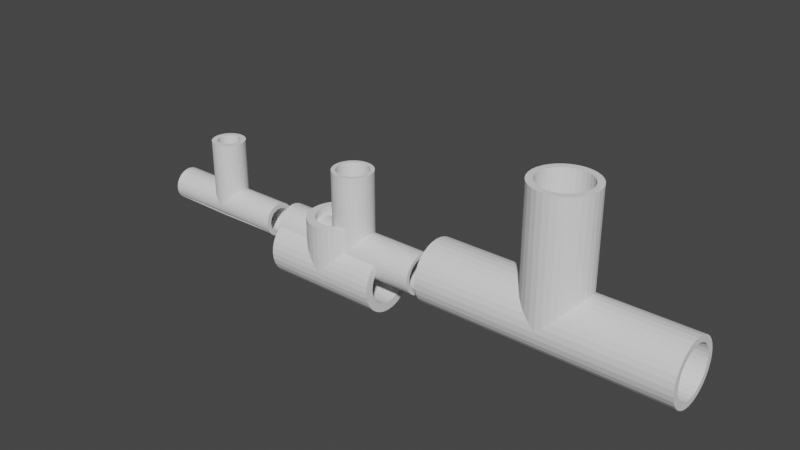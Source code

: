 # Source: T-PIPE.blend  (saved by Blender 3.4.6; exported with 4.5.12 LTS)
import bpy
from mathutils import Matrix  # noqa: F401  (used for matrix-valued properties, if any)

bpy.ops.wm.read_factory_settings(use_empty=True)
scene = bpy.context.scene
scene.name = 'Scene'

# ---- collections
col_collection = bpy.data.collections.new('Collection'); scene.collection.children.link(col_collection)

# ---- world
world_world = bpy.data.worlds.new('World'); scene.world = world_world
world_world.use_nodes = True; world_world.node_tree.nodes.clear()
_N = world_world.node_tree.nodes; _L = world_world.node_tree.links
n0 = _N.new('ShaderNodeOutputWorld'); n0.name = 'World Output'; n0.location = (300, 300)
n1 = _N.new('ShaderNodeBackground'); n1.name = 'Background'; n1.location = (10, 300)
n1.inputs[0].default_value = (0.05088, 0.05088, 0.05088, 1.0)
_L.new(n1.outputs[0], n0.inputs[0])
n0.is_active_output = True
world_world.color = (0.05088, 0.05088, 0.05088)
world_world.use_sun_shadow = False
world_world.sun_shadow_jitter_overblur = 0.0

# ---- meshes
me_circle = bpy.data.meshes.new('Circle')
me_circle.from_pydata([(0.0, 0.7071, -0.7071), (0.0, 0.8315, -0.5556), (0.0, 0.9808, -0.1951), (0.5556, 0.8315, 0.5556), (0.7071, 0.7071, 0.7071), (0.9808, 0.1951, 0.9808), (1.932, 0.0, -1.0), (1.932, 0.5556, -0.8315), (1.932, 1.0, 4.47e-08), (1.0, 0.0, 1.0), (1.932, 0.9808, -0.1951), (1.932, 0.9808, 0.1951), (1.932, 0.9239, 0.3827), (1.932, 0.3827, 0.9239), (1.932, 0.0, 1.0), (0.0, 0.1951, -0.9808), (0.0, 0.0, -1.0), (0.0, 0.3827, -0.9239), (0.0, 0.5556, -0.8315), (0.0, 0.9239, -0.3827), (0.0, 1.0, 4.47e-08), (0.1951, 0.9808, 0.1951), (0.3827, 0.9239, 0.3827), (0.8315, 0.5556, 0.8315), (0.9239, 0.3827, 0.9239), (1.932, 0.1951, -0.9808), (1.932, 0.3827, -0.9239), (1.932, 0.7071, -0.7071), (1.932, 0.8315, -0.5556), (1.932, 0.9239, -0.3827), (1.932, 0.8315, 0.5556), (1.932, 0.7071, 0.7071), (1.932, 0.5556, 0.8315), (1.932, 0.1951, 0.9808), (0.0, 0.7263, 3.247e-08), (0.2779, 0.671, 0.2779), (0.4035, 0.6039, 0.4035), (0.6039, 0.4035, 0.6039), (1.932, 0.0, 0.7263), (1.932, 0.7123, 0.1417), (1.932, 0.4035, 0.6039), (1.932, 0.2779, 0.671), (0.7263, 0.0, 0.7263), (1.932, 0.671, -0.2779), (1.932, 0.671, 0.2779), (1.932, 0.1417, 0.7123), (0.1417, 0.7123, 0.1417), (0.5135, 0.5135, 0.5135), (0.671, 0.2779, 0.671), (0.7123, 0.1417, 0.7123), (1.932, 0.6039, 0.4035), (1.932, 0.5135, 0.5135), (1.932, 0.9523, 0.2889), (1.932, 0.2889, -0.9523), (1.932, 0.7693, -0.6313), (1.932, 0.8777, -0.4691), (1.932, 0.7693, 0.6313), (1.932, 0.6313, 0.7693), (1.932, 0.3407, 0.6374), (1.932, 0.5587, 0.4585), (1.932, 0.09755, -0.9904), (1.932, 0.4691, -0.8777), (1.932, 0.6313, -0.7693), (1.932, 0.9523, -0.2889), (1.932, 0.9904, -0.09755), (1.932, 0.9904, 0.09755), (1.932, 0.8777, 0.4691), (1.932, 0.4691, 0.8777), (1.932, 0.2889, 0.9523), (1.932, 0.09755, 0.9904), (1.932, 0.3407, -0.6374), (1.932, 0.4585, -0.5587), (1.932, 0.6374, -0.3407), (1.932, 0.6916, -0.2098), (1.932, 0.7251, -0.07084), (1.932, 0.7193, 0.07084), (1.932, 0.6916, 0.2098), (1.932, 0.6374, 0.3407), (1.932, 0.4585, 0.5587), (1.932, 0.2098, 0.6916), (1.932, 0.07084, 0.7193), (-0.5556, 0.8315, 0.5556), (-0.7071, 0.7071, 0.7071), (-0.9808, 0.1951, 0.9808), (-1.932, 0.0, -1.0), (-1.932, 0.5556, -0.8315), (-1.932, 1.0, 4.371e-08), (-1.0, 0.0, 1.0), (-1.932, 0.9808, -0.1951), (-1.932, 0.9808, 0.1951), (-1.932, 0.9239, 0.3827), (-1.932, 0.3827, 0.9239), (-1.932, 0.0, 1.0), (-0.1951, 0.9808, 0.1951), (-0.3827, 0.9239, 0.3827), (-0.8315, 0.5556, 0.8315), (-0.9239, 0.3827, 0.9239), (-1.932, 0.1951, -0.9808), (-1.932, 0.3827, -0.9239), (-1.932, 0.7071, -0.7071), (-1.932, 0.8315, -0.5556), (-1.932, 0.9239, -0.3827), (-1.932, 0.8315, 0.5556), (-1.932, 0.7071, 0.7071), (-1.932, 0.5556, 0.8315), (-1.932, 0.1951, 0.9808), (-0.2779, 0.671, 0.2779), (-0.4035, 0.6039, 0.4035), (-0.6039, 0.4035, 0.6039), (-1.932, 0.0, 0.7263), (-1.932, 0.0, -0.7263), (-1.932, 0.7123, -0.1417), (-1.932, 0.7123, 0.1417), (-1.932, 0.4035, 0.6039), (-1.932, 0.2779, 0.671), (-0.7263, 0.0, 0.7263), (-1.932, 0.4035, -0.6039), (-1.932, 0.671, -0.2779), (-1.932, 0.671, 0.2779), (-1.932, 0.1417, 0.7123), (-0.1417, 0.7123, 0.1417), (-0.5135, 0.5135, 0.5135), (-0.671, 0.2779, 0.671), (-0.7123, 0.1417, 0.7123), (-1.932, 0.1417, -0.7123), (-1.932, 0.2779, -0.671), (-1.932, 0.5135, -0.5135), (-1.932, 0.6039, -0.4035), (-1.932, 0.7263, 3.175e-08), (-1.932, 0.6039, 0.4035), (-1.932, 0.5135, 0.5135), (-1.932, 0.9523, 0.2889), (-1.932, 0.2889, -0.9523), (-1.932, 0.7693, -0.6313), (-1.932, 0.8777, -0.4691), (-1.932, 0.7693, 0.6313), (-1.932, 0.6313, 0.7693), (-1.932, 0.3407, 0.6374), (-1.932, 0.2098, -0.6916), (-1.932, 0.5587, -0.4585), (-1.932, 0.5587, 0.4585), (-1.932, 0.09755, -0.9904), (-1.932, 0.4691, -0.8777), (-1.932, 0.6313, -0.7693), (-1.932, 0.9523, -0.2889), (-1.932, 0.9904, -0.09755), (-1.932, 0.9904, 0.09755), (-1.932, 0.8777, 0.4691), (-1.932, 0.4691, 0.8777), (-1.932, 0.2889, 0.9523), (-1.932, 0.09755, 0.9904), (-1.932, 0.07084, -0.7193), (-1.932, 0.3407, -0.6374), (-1.932, 0.4585, -0.5587), (-1.932, 0.6374, -0.3407), (-1.932, 0.6916, -0.2098), (-1.932, 0.7251, -0.07084), (-1.932, 0.7193, 0.07084), (-1.932, 0.6916, 0.2098), (-1.932, 0.6374, 0.3407), (-1.932, 0.4585, 0.5587), (-1.932, 0.2098, 0.6916), (-1.932, 0.07084, 0.7193), (0.5556, 0.8315, 1.53), (0.7071, 0.7071, 1.53), (0.9808, 0.1951, 1.53), (1.0, 0.0, 1.53), (0.0, 1.0, 1.53), (0.1951, 0.9808, 1.53), (0.3827, 0.9239, 1.53), (0.8315, 0.5556, 1.53), (0.9239, 0.3827, 1.53), (0.0, 0.7263, 1.53), (0.2779, 0.671, 1.53), (0.4035, 0.6039, 1.53), (0.6039, 0.4035, 1.53), (0.7263, 0.0, 1.53), (0.1417, 0.7123, 1.53), (0.5135, 0.5135, 1.53), (0.671, 0.2779, 1.53), (0.7123, 0.1417, 1.53), (-0.5556, 0.8315, 1.53), (-0.7071, 0.7071, 1.53), (-0.9808, 0.1951, 1.53), (-1.0, 0.0, 1.53), (-0.1951, 0.9808, 1.53), (-0.3827, 0.9239, 1.53), (-0.8315, 0.5556, 1.53), (-0.9239, 0.3827, 1.53), (-0.2779, 0.671, 1.53), (-0.4035, 0.6039, 1.53), (-0.6039, 0.4035, 1.53), (-0.7263, 0.0, 1.53), (-0.1417, 0.7123, 1.53), (-0.5135, 0.5135, 1.53), (-0.671, 0.2779, 1.53), (-0.7123, 0.1417, 1.53), (0.0, -0.7071, -0.7071), (0.0, -0.8315, -0.5556), (0.0, -0.9808, -0.1951), (0.5556, -0.8315, 0.5556), (0.7071, -0.7071, 0.7071), (0.9808, -0.1951, 0.9808), (1.932, -0.5556, -0.8315), (1.932, -1.0, 4.47e-08), (1.932, -0.9808, -0.1951), (1.932, -0.9808, 0.1951), (1.932, -0.9239, 0.3827), (1.932, -0.3827, 0.9239), (0.0, -0.1951, -0.9808), (0.0, -0.3827, -0.9239), (0.0, -0.5556, -0.8315), (0.0, -0.9239, -0.3827), (0.0, -1.0, 4.47e-08), (0.1951, -0.9808, 0.1951), (0.3827, -0.9239, 0.3827), (0.8315, -0.5556, 0.8315), (0.9239, -0.3827, 0.9239), (1.932, -0.1951, -0.9808), (1.932, -0.3827, -0.9239), (1.932, -0.7071, -0.7071), (1.932, -0.8315, -0.5556), (1.932, -0.9239, -0.3827), (1.932, -0.8315, 0.5556), (1.932, -0.7071, 0.7071), (1.932, -0.5556, 0.8315), (1.932, -0.1951, 0.9808), (1.932, -0.1417, -0.7123), (1.932, -0.7123, -0.1417), (0.0, -0.7263, 3.247e-08), (0.2779, -0.671, 0.2779), (0.4035, -0.6039, 0.4035), (0.6039, -0.4035, 0.6039), (1.932, -0.7123, 0.1417), (1.932, -0.4035, 0.6039), (1.932, -0.2779, 0.671), (1.932, -0.2779, -0.671), (1.932, -0.4035, -0.6039), (1.932, -0.5135, -0.5135), (1.932, -0.671, 0.2779), (1.932, -0.1417, 0.7123), (1.932, -0.6039, -0.4035), (0.1417, -0.7123, 0.1417), (0.5135, -0.5135, 0.5135), (0.671, -0.2779, 0.671), (0.7123, -0.1417, 0.7123), (1.932, -0.6039, 0.4035), (1.932, -0.5135, 0.5135), (1.932, -0.9523, 0.2889), (1.932, -0.2889, -0.9523), (1.932, -0.7693, -0.6313), (1.932, -0.8777, -0.4691), (1.932, -0.7693, 0.6313), (1.932, -0.6313, 0.7693), (1.932, -0.3407, 0.6374), (1.932, -0.2098, -0.6916), (1.932, -0.5587, -0.4585), (1.932, -0.5587, 0.4585), (1.932, -0.09755, -0.9904), (1.932, -0.4691, -0.8777), (1.932, -0.6313, -0.7693), (1.932, -0.9523, -0.2889), (1.932, -0.9904, -0.09755), (1.932, -0.9904, 0.09755), (1.932, -0.8777, 0.4691), (1.932, -0.4691, 0.8777), (1.932, -0.2889, 0.9523), (1.932, -0.09755, 0.9904), (1.932, -0.3407, -0.6374), (1.932, -0.6374, -0.3407), (1.932, -0.6916, -0.2098), (1.932, -0.7251, -0.07084), (1.932, -0.7193, 0.07084), (1.932, -0.6916, 0.2098), (1.932, -0.6374, 0.3407), (1.932, -0.4585, 0.5587), (1.932, -0.2098, 0.6916), (1.932, -0.07084, 0.7193), (-0.5556, -0.8315, 0.5556), (-0.7071, -0.7071, 0.7071), (-0.9808, -0.1951, 0.9808), (-1.932, -0.5556, -0.8315), (-1.932, -1.0, 4.371e-08), (-1.932, -0.9808, -0.1951), (-1.932, -0.9808, 0.1951), (-1.932, -0.9239, 0.3827), (-1.932, -0.3827, 0.9239), (-0.1951, -0.9808, 0.1951), (-0.3827, -0.9239, 0.3827), (-0.8315, -0.5556, 0.8315), (-0.9239, -0.3827, 0.9239), (-1.932, -0.1951, -0.9808), (-1.932, -0.3827, -0.9239), (-1.932, -0.7071, -0.7071), (-1.932, -0.8315, -0.5556), (-1.932, -0.9239, -0.3827), (-1.932, -0.8315, 0.5556), (-1.932, -0.7071, 0.7071), (-1.932, -0.5556, 0.8315), (-1.932, -0.1951, 0.9808), (-0.2779, -0.671, 0.2779), (-0.4035, -0.6039, 0.4035), (-0.6039, -0.4035, 0.6039), (-1.932, -0.7123, -0.1417), (-1.932, -0.7123, 0.1417), (-1.932, -0.4035, 0.6039), (-1.932, -0.2779, 0.671), (-1.932, -0.4035, -0.6039), (-1.932, -0.671, -0.2779), (-1.932, -0.671, 0.2779), (-1.932, -0.1417, 0.7123), (-0.1417, -0.7123, 0.1417), (-0.5135, -0.5135, 0.5135), (-0.671, -0.2779, 0.671), (-0.7123, -0.1417, 0.7123), (-1.932, -0.1417, -0.7123), (-1.932, -0.2779, -0.671), (-1.932, -0.5135, -0.5135), (-1.932, -0.6039, -0.4035), (-1.932, -0.7263, 3.175e-08), (-1.932, -0.6039, 0.4035), (-1.932, -0.5135, 0.5135), (-1.932, -0.9523, 0.2889), (-1.932, -0.2889, -0.9523), (-1.932, -0.7693, -0.6313), (-1.932, -0.8777, -0.4691), (-1.932, -0.7693, 0.6313), (-1.932, -0.6313, 0.7693), (-1.932, -0.3407, 0.6374), (-1.932, -0.2098, -0.6916), (-1.932, -0.5587, -0.4585), (-1.932, -0.5587, 0.4585), (-1.932, -0.09755, -0.9904), (-1.932, -0.4691, -0.8777), (-1.932, -0.6313, -0.7693), (-1.932, -0.9523, -0.2889), (-1.932, -0.9904, -0.09755), (-1.932, -0.9904, 0.09755), (-1.932, -0.8777, 0.4691), (-1.932, -0.4691, 0.8777), (-1.932, -0.2889, 0.9523), (-1.932, -0.09755, 0.9904), (-1.932, -0.07084, -0.7193), (-1.932, -0.3407, -0.6374), (-1.932, -0.4585, -0.5587), (-1.932, -0.6374, -0.3407), (-1.932, -0.6916, -0.2098), (-1.932, -0.7251, -0.07084), (-1.932, -0.7193, 0.07084), (-1.932, -0.6916, 0.2098), (-1.932, -0.6374, 0.3407), (-1.932, -0.4585, 0.5587), (-1.932, -0.2098, 0.6916), (-1.932, -0.07084, 0.7193), (0.5556, -0.8315, 1.53), (0.7071, -0.7071, 1.53), (0.9808, -0.1951, 1.53), (0.0, -1.0, 1.53), (0.1951, -0.9808, 1.53), (0.3827, -0.9239, 1.53), (0.8315, -0.5556, 1.53), (0.9239, -0.3827, 1.53), (0.0, -0.7263, 1.53), (0.2779, -0.671, 1.53), (0.4035, -0.6039, 1.53), (0.6039, -0.4035, 1.53), (0.1417, -0.7123, 1.53), (0.5135, -0.5135, 1.53), (0.671, -0.2779, 1.53), (0.7123, -0.1417, 1.53), (-0.5556, -0.8315, 1.53), (-0.7071, -0.7071, 1.53), (-0.9808, -0.1951, 1.53), (-0.1951, -0.9808, 1.53), (-0.3827, -0.9239, 1.53), (-0.8315, -0.5556, 1.53), (-0.9239, -0.3827, 1.53), (-0.2779, -0.671, 1.53), (-0.4035, -0.6039, 1.53), (-0.6039, -0.4035, 1.53), (-0.1417, -0.7123, 1.53), (-0.5135, -0.5135, 1.53), (-0.671, -0.2779, 1.53), (-0.7123, -0.1417, 1.53), (-0.001312, 0.0, -0.7263), (-0.001312, 0.7123, -0.1417), (-0.001312, 0.4035, -0.6039), (-0.001312, 0.671, -0.2779), (-0.001312, 0.1417, -0.7123), (-0.001312, 0.2779, -0.671), (-0.001312, 0.5135, -0.5135), (-0.001312, 0.6039, -0.4035), (-0.001312, 0.2098, -0.6916), (-0.001312, 0.5587, -0.4585), (-0.001312, 0.07084, -0.7193), (-0.001312, 0.3407, -0.6374), (-0.001312, 0.4585, -0.5587), (-0.001312, 0.6374, -0.3407), (-0.001312, 0.6916, -0.2098), (-0.001312, 0.7251, -0.07084), (-0.001312, -0.7123, -0.1417), (-0.001312, -0.4035, -0.6039), (-0.001312, -0.671, -0.2779), (-0.001312, -0.1417, -0.7123), (-0.001312, -0.2779, -0.671), (-0.001312, -0.5135, -0.5135), (-0.001312, -0.6039, -0.4035), (-0.001312, -0.7263, 3.175e-08), (-0.001312, -0.2098, -0.6916), (-0.001312, -0.5587, -0.4585), (-0.001312, -0.07084, -0.7193), (-0.001312, -0.3407, -0.6374), (-0.001312, -0.4585, -0.5587), (-0.001312, -0.6374, -0.3407), (-0.001312, -0.6916, -0.2098), (-0.001312, -0.7251, -0.07084), (1.932, 0.7263, 2.98e-08), (1.932, -0.7263, 2.98e-08), (1.932, 0.0, -0.7263), (1.932, 0.7123, -0.1417), (1.932, 0.4035, -0.6039), (1.932, 0.1417, -0.7123), (1.932, 0.2779, -0.671), (1.932, 0.5135, -0.5135), (1.932, 0.6039, -0.4035), (1.932, 0.2098, -0.6916), (1.932, 0.5587, -0.4585), (1.932, 0.07084, -0.7193), (1.932, -0.671, -0.2779), (1.932, -0.07084, -0.7193), (1.932, -0.4585, -0.5587), (0.07084, 0.7193, 0.07084), (-0.07084, 0.7193, 0.07084)], [], [(24, 13, 67, 32, 23), (15, 25, 60, 6, 16), (5, 33, 68, 13, 24), (9, 14, 69, 33, 5), (18, 7, 61, 26, 17), (0, 27, 62, 7, 18), (1, 28, 54, 27, 0), (19, 29, 55, 28, 1), (2, 10, 63, 29, 19), (20, 8, 64, 10, 2), (21, 11, 65, 8, 20), (22, 12, 52, 11, 21), (3, 30, 66, 12, 22), (4, 31, 56, 30, 3), (23, 32, 57, 31, 4), (17, 26, 53, 25, 15), (48, 37, 40, 58, 41), (49, 48, 41, 79, 45), (42, 49, 45, 80, 38), (46, 431, 34, 416, 75, 39), (35, 46, 39, 76, 44), (36, 35, 44, 77, 50), (47, 36, 50, 59, 51), (37, 47, 51, 78, 40), (73, 43, 29, 63), (27, 423, 71, 62), (423, 27, 54, 426), (72, 424, 28, 55), (424, 426, 54, 28), (64, 74, 419, 10), (8, 416, 74, 64), (65, 75, 416, 8), (11, 39, 75, 65), (52, 76, 39, 11), (12, 44, 76, 52), (66, 77, 44, 12), (30, 50, 77, 66), (56, 59, 50, 30), (31, 51, 59, 56), (57, 78, 51, 31), (32, 40, 78, 57), (67, 58, 40, 32), (13, 41, 58, 67), (68, 79, 41, 13), (33, 45, 79, 68), (69, 80, 45, 33), (14, 38, 80, 69), (96, 95, 104, 148, 91), (15, 16, 84, 141, 97), (83, 96, 91, 149, 105), (87, 83, 105, 150, 92), (18, 17, 98, 142, 85), (0, 18, 85, 143, 99), (1, 0, 99, 133, 100), (19, 1, 100, 134, 101), (2, 19, 101, 144, 88), (20, 2, 88, 145, 86), (93, 20, 86, 146, 89), (94, 93, 89, 131, 90), (81, 94, 90, 147, 102), (82, 81, 102, 135, 103), (95, 82, 103, 136, 104), (17, 15, 97, 132, 98), (122, 114, 137, 113, 108), (123, 119, 161, 114, 122), (115, 109, 162, 119, 123), (29, 43, 72, 55), (120, 112, 157, 128, 34, 432), (106, 118, 158, 112, 120), (107, 129, 159, 118, 106), (121, 130, 140, 129, 107), (108, 113, 160, 130, 121), (141, 84, 110, 151), (97, 141, 151, 124), (132, 97, 124, 138), (98, 132, 138, 125), (142, 98, 125, 152), (85, 142, 152, 116), (143, 85, 116, 153), (99, 143, 153, 126), (133, 99, 126, 139), (100, 133, 139, 127), (134, 100, 127, 154), (101, 134, 154, 117), (144, 101, 117, 155), (88, 144, 155, 111), (145, 88, 111, 156), (86, 145, 156, 128), (146, 86, 128, 157), (89, 146, 157, 112), (131, 89, 112, 158), (90, 131, 158, 118), (147, 90, 118, 159), (102, 147, 159, 129), (135, 102, 129, 140), (103, 135, 140, 130), (136, 103, 130, 160), (104, 136, 160, 113), (148, 104, 113, 137), (91, 148, 137, 114), (149, 91, 114, 161), (105, 149, 161, 119), (150, 105, 119, 162), (92, 150, 162, 109), (81, 82, 182, 181), (82, 95, 187, 182), (107, 190, 194, 121), (96, 83, 183, 188), (121, 194, 191, 108), (106, 189, 190, 107), (83, 87, 184, 183), (108, 191, 195, 122), (20, 93, 185, 167), (123, 196, 192, 115), (93, 94, 186, 185), (3, 22, 169, 163), (95, 96, 188, 187), (21, 20, 167, 168), (23, 4, 164, 170), (36, 174, 173, 35), (22, 21, 168, 169), (5, 24, 171, 165), (122, 195, 196, 123), (46, 177, 172, 34, 431), (24, 23, 170, 171), (9, 5, 165, 166), (35, 173, 177, 46), (47, 178, 174, 36), (37, 175, 178, 47), (48, 179, 175, 37), (49, 180, 179, 48), (34, 172, 193, 120, 432), (42, 176, 180, 49), (94, 81, 181, 186), (120, 193, 189, 106), (4, 3, 163, 164), (183, 184, 192, 196), (188, 183, 196, 195), (187, 188, 195, 191), (182, 187, 191, 194), (181, 182, 194, 190), (186, 181, 190, 189), (185, 186, 189, 193), (167, 185, 193, 172), (168, 167, 172, 177), (169, 168, 177, 173), (163, 169, 173, 174), (164, 163, 174, 178), (170, 164, 178, 175), (171, 170, 175, 179), (165, 171, 179, 180), (166, 165, 180, 176), (217, 216, 225, 265, 208), (209, 16, 6, 258, 218), (202, 217, 208, 266, 226), (9, 202, 226, 267, 14), (211, 210, 219, 259, 203), (197, 211, 203, 260, 220), (198, 197, 220, 250, 221), (212, 198, 221, 251, 222), (199, 212, 222, 261, 205), (213, 199, 205, 262, 204), (214, 213, 204, 263, 206), (215, 214, 206, 248, 207), (200, 215, 207, 264, 223), (201, 200, 223, 252, 224), (216, 201, 224, 253, 225), (210, 209, 218, 249, 219), (244, 235, 254, 234, 232), (245, 240, 276, 235, 244), (42, 38, 277, 240, 245), (242, 233, 272, 417, 229), (230, 239, 273, 233, 242), (231, 246, 274, 239, 230), (243, 247, 257, 246, 231), (232, 234, 275, 247, 243), (237, 203, 259, 268), (418, 429, 258, 6), (260, 203, 237, 430), (227, 218, 258, 429), (430, 238, 220, 260), (249, 218, 227, 255), (220, 238, 256, 250), (270, 228, 205, 261), (261, 222, 428, 270), (427, 418, 6, 60), (251, 221, 241, 269), (236, 219, 249, 255), (421, 427, 60, 25), (269, 428, 222, 251), (262, 205, 228, 271), (204, 262, 271, 417), (263, 204, 417, 272), (206, 263, 272, 233), (248, 206, 233, 273), (207, 248, 273, 239), (264, 207, 239, 274), (223, 264, 274, 246), (252, 223, 246, 257), (224, 252, 257, 247), (253, 224, 247, 275), (225, 253, 275, 234), (265, 225, 234, 254), (208, 265, 254, 235), (266, 208, 235, 276), (226, 266, 276, 240), (267, 226, 240, 277), (14, 267, 277, 38), (290, 286, 339, 298, 289), (209, 291, 332, 84, 16), (280, 299, 340, 286, 290), (87, 92, 341, 299, 280), (211, 281, 333, 292, 210), (197, 293, 334, 281, 211), (198, 294, 324, 293, 197), (212, 295, 325, 294, 198), (199, 283, 335, 295, 212), (213, 282, 336, 283, 199), (287, 284, 337, 282, 213), (288, 285, 322, 284, 287), (278, 296, 338, 285, 288), (279, 297, 326, 296, 278), (289, 298, 327, 297, 279), (210, 292, 323, 291, 209), (313, 302, 305, 328, 306), (71, 420, 7, 62), (314, 313, 306, 352, 310), (422, 425, 53, 26), (115, 314, 310, 353, 109), (420, 70, 61, 7), (70, 422, 26, 61), (425, 421, 25, 53), (241, 221, 250, 256), (259, 219, 236, 268), (348, 304, 311, 407, 319), (300, 311, 304, 349, 309), (301, 300, 309, 350, 320), (312, 301, 320, 331, 321), (302, 312, 321, 351, 305), (332, 342, 110, 84), (291, 315, 342, 332), (323, 329, 315, 291), (292, 316, 329, 323), (333, 343, 316, 292), (281, 307, 343, 333), (334, 344, 307, 281), (293, 317, 344, 334), (324, 330, 317, 293), (294, 318, 330, 324), (325, 345, 318, 294), (295, 308, 345, 325), (335, 346, 308, 295), (283, 303, 346, 335), (336, 347, 303, 283), (282, 319, 347, 336), (337, 348, 319, 282), (284, 304, 348, 337), (322, 349, 304, 284), (285, 309, 349, 322), (338, 350, 309, 285), (296, 320, 350, 338), (326, 331, 320, 296), (297, 321, 331, 326), (327, 351, 321, 297), (298, 305, 351, 327), (339, 328, 305, 298), (286, 306, 328, 339), (340, 352, 306, 286), (299, 310, 352, 340), (341, 353, 310, 299), (92, 109, 353, 341), (278, 370, 371, 279), (279, 371, 375, 289), (301, 312, 381, 378), (290, 376, 372, 280), (312, 302, 379, 381), (300, 301, 378, 377), (280, 372, 184, 87), (302, 313, 382, 379), (213, 357, 373, 287), (314, 115, 192, 383), (287, 373, 374, 288), (200, 354, 359, 215), (289, 375, 376, 290), (214, 358, 357, 213), (216, 360, 355, 201), (231, 230, 363, 364), (215, 359, 358, 214), (202, 356, 361, 217), (313, 314, 383, 382), (242, 229, 362, 366), (217, 361, 360, 216), (9, 166, 356, 202), (230, 242, 366, 363), (243, 231, 364, 367), (232, 243, 367, 365), (244, 232, 365, 368), (245, 244, 368, 369), (229, 311, 380, 362), (42, 245, 369, 176), (288, 374, 370, 278), (311, 300, 377, 380), (201, 355, 354, 200), (372, 383, 192, 184), (376, 382, 383, 372), (375, 379, 382, 376), (371, 381, 379, 375), (370, 378, 381, 371), (374, 377, 378, 370), (373, 380, 377, 374), (357, 362, 380, 373), (358, 366, 362, 357), (359, 363, 366, 358), (354, 364, 363, 359), (355, 367, 364, 354), (360, 365, 367, 355), (361, 368, 365, 360), (356, 369, 368, 361), (166, 176, 369, 356), (10, 419, 73, 63), (151, 110, 384, 394), (110, 342, 410, 384), (152, 125, 389, 395), (316, 343, 411, 404), (153, 116, 386, 396), (307, 344, 412, 401), (154, 127, 391, 397), (138, 124, 388, 392), (342, 315, 403, 410), (318, 345, 413, 406), (124, 151, 394, 388), (155, 117, 387, 398), (329, 316, 404, 408), (125, 138, 392, 389), (139, 126, 390, 393), (343, 307, 401, 411), (308, 346, 414, 402), (116, 152, 395, 386), (330, 318, 406, 409), (315, 329, 408, 403), (156, 111, 385, 399), (127, 139, 393, 391), (344, 317, 405, 412), (303, 347, 415, 400), (126, 153, 396, 390), (317, 330, 409, 405), (345, 308, 402, 413), (117, 154, 397, 387), (346, 303, 400, 414), (111, 155, 398, 385), (347, 319, 407, 415), (128, 156, 399, 34), (391, 393, 426, 424), (34, 399, 74, 416), (408, 404, 236, 255), (388, 394, 427, 421), (409, 406, 241, 256), (386, 395, 70, 420), (410, 403, 227, 429), (390, 396, 71, 423), (411, 401, 237, 268), (387, 397, 72, 43), (392, 388, 421, 425), (412, 405, 238, 430), (385, 398, 73, 419), (393, 390, 423, 426), (413, 402, 428, 269), (403, 408, 255, 227), (394, 384, 418, 427), (414, 400, 228, 270), (405, 409, 256, 238), (395, 389, 422, 70), (384, 410, 429, 418), (396, 386, 420, 71), (404, 411, 268, 236), (397, 391, 424, 72), (401, 412, 430, 237), (398, 387, 43, 73), (406, 413, 269, 241), (399, 385, 419, 74), (402, 414, 270, 428), (389, 392, 425, 422), (400, 415, 271, 228), (415, 229, 417, 271), (112, 157, 432, 120), (75, 39, 46, 431)])
me_circle.update()
me_circle_006 = bpy.data.meshes.new('Circle.006')
me_circle_006.from_pydata([(9.152e-09, 0.9963, 0.03033), (9.152e-09, 0.9771, 0.2255), (9.152e-09, 0.9204, 0.4131), (7.546e-09, 0.7244, 0.5189), (9.152e-09, 0.7045, 0.7376), (9.152e-09, 0.5535, 0.862), (9.152e-09, 0.3812, 0.9544), (9.152e-09, 0.1944, 1.011), (9.152e-09, 0.0, 1.031), (9.152e-09, -0.1944, 1.011), (9.152e-09, -0.3812, 0.9544), (9.152e-09, -0.5535, 0.862), (9.152e-09, -0.7045, 0.7376), (7.546e-09, -0.819, 0.5913), (9.152e-09, -0.9204, 0.4131), (9.152e-09, -0.9771, 0.2255), (9.152e-09, -0.9963, 0.03033), (7.546e-09, 0.6551, 0.03033), (9.152e-09, 0.6849, 0.1725), (9.152e-09, 0.6453, 0.3038), (9.152e-09, 0.5808, 0.4248), (9.152e-09, 0.4941, 0.5309), (9.152e-09, 0.3885, 0.6179), (9.152e-09, 0.268, 0.6826), (9.152e-09, 0.1372, 0.7224), (9.152e-09, 0.001175, 0.7359), (9.152e-09, -0.1348, 0.7224), (9.152e-09, -0.2656, 0.6826), (9.152e-09, -0.3861, 0.6179), (9.152e-09, -0.4918, 0.5309), (9.152e-09, -0.5785, 0.4248), (9.152e-09, -0.6429, 0.3038), (9.152e-09, -0.6826, 0.1725), (7.546e-09, -0.6551, 0.03033), (-3.977, 0.9963, 0.03033), (-3.977, 0.9771, 0.2255), (-3.977, 0.9204, 0.4131), (-3.977, 0.8284, 0.586), (-3.977, 0.7045, 0.7376), (-3.977, 0.5535, 0.862), (-3.977, 0.3812, 0.9544), (-3.977, 0.1944, 1.011), (-3.977, 0.0, 1.031), (-3.977, -0.1944, 1.011), (-3.977, -0.3812, 0.9544), (-3.977, -0.5535, 0.862), (-3.977, -0.7045, 0.7376), (-3.977, -0.8284, 0.586), (-3.977, -0.9204, 0.4131), (-3.977, -0.9771, 0.2255), (-3.977, -0.9963, 0.03033), (-3.977, 0.6983, 0.03592), (-3.977, 0.6849, 0.1725), (-3.977, 0.6453, 0.3038), (-3.977, 0.5808, 0.4248), (-3.977, 0.4941, 0.5309), (-3.977, 0.3885, 0.6179), (-3.977, 0.268, 0.6826), (-3.977, 0.1372, 0.7224), (-3.977, 0.001175, 0.7359), (-3.977, -0.1348, 0.7224), (-3.977, -0.2656, 0.6826), (-3.977, -0.3861, 0.6179), (-3.977, -0.4918, 0.5309), (-3.977, -0.5785, 0.4248), (-3.977, -0.6429, 0.3038), (-3.977, -0.6826, 0.1725), (-3.977, -0.696, 0.03592), (-0.1938, 0.9771, -0.1648), (-0.3815, 0.9204, -0.3524), (-0.5545, 0.8284, -0.5254), (-0.7061, 0.7045, -0.677), (-0.8305, 0.5535, -0.8013), (-0.923, 0.3812, -0.8938), (-0.9799, 0.1944, -0.9507), (-0.9991, 0.0, -0.9699), (-0.9799, -0.1944, -0.9507), (-0.923, -0.3812, -0.8938), (-0.8305, -0.5535, -0.8013), (-0.7061, -0.7045, -0.677), (-0.5545, -0.8284, -0.5254), (-0.3815, -0.9204, -0.3524), (-0.1938, -0.9771, -0.1648), (-0.1272, 0.6425, -0.1253), (-0.2506, 0.6053, -0.2749), (-0.3644, 0.5447, -0.4129), (-0.4641, 0.4632, -0.5337), (-0.5459, 0.364, -0.6329), (-0.6067, 0.2507, -0.7067), (-0.6441, 0.1133, -0.6506), (-0.6568, 0.001175, -0.664), (-0.6441, -0.111, -0.6506), (-0.6067, -0.2507, -0.7067), (-0.5459, -0.364, -0.6329), (-0.4641, -0.4632, -0.5337), (-0.3644, -0.5447, -0.4129), (-0.2506, -0.6053, -0.2749), (-0.1272, -0.6425, -0.1253), (-3.977, 0.9771, -0.1648), (-3.977, 0.9204, -0.3524), (-3.977, 0.8284, -0.5254), (-3.977, 0.7045, -0.677), (-3.977, 0.5535, -0.8013), (-3.977, 0.3812, -0.8938), (-3.977, 0.1944, -0.9507), (-3.977, 0.0, -0.9699), (-3.977, -0.1944, -0.9507), (-3.977, -0.3812, -0.8938), (-3.977, -0.5535, -0.8013), (-3.977, -0.7045, -0.677), (-3.977, -0.8284, -0.5254), (-3.977, -0.9204, -0.3524), (-3.977, -0.9771, -0.1648), (-3.977, 0.6849, -0.1006), (-3.977, 0.6453, -0.2319), (-3.977, 0.5808, -0.3529), (-3.977, 0.4941, -0.459), (-3.977, 0.3885, -0.5461), (-3.977, 0.268, -0.6107), (-3.977, 0.1372, -0.6506), (-3.977, 0.001175, -0.664), (-3.977, -0.1348, -0.6506), (-3.977, -0.2656, -0.6107), (-3.977, -0.3861, -0.5461), (-3.977, -0.4918, -0.459), (-3.977, -0.5785, -0.3529), (-3.977, -0.6429, -0.2319), (-3.977, -0.6826, -0.1006), (3.977, 0.9963, 0.03033), (3.977, 0.9771, 0.2255), (3.977, 0.9204, 0.4131), (3.977, 0.8284, 0.586), (3.977, 0.7045, 0.7376), (3.977, 0.5535, 0.862), (3.977, 0.3812, 0.9544), (3.977, 0.1944, 1.011), (3.977, 0.0, 1.031), (3.977, -0.1944, 1.011), (3.977, -0.3812, 0.9544), (3.977, -0.5535, 0.862), (3.977, -0.7045, 0.7376), (3.977, -0.8284, 0.586), (3.977, -0.9204, 0.4131), (3.977, -0.9771, 0.2255), (3.977, -0.9963, 0.03033), (3.977, 0.6983, 0.03592), (3.977, 0.6849, 0.1725), (3.977, 0.6453, 0.3038), (3.977, 0.5808, 0.4248), (3.977, 0.4941, 0.5309), (3.977, 0.3885, 0.6179), (3.977, 0.268, 0.6826), (3.977, 0.1372, 0.7224), (3.977, 0.001175, 0.7359), (3.977, -0.1348, 0.7224), (3.977, -0.2656, 0.6826), (3.977, -0.3861, 0.6179), (3.977, -0.4918, 0.5309), (3.977, -0.5785, 0.4248), (3.977, -0.6429, 0.3038), (3.977, -0.6826, 0.1725), (3.977, -0.696, 0.03592), (0.1938, 0.9771, -0.1648), (0.3815, 0.9204, -0.3524), (0.5545, 0.8284, -0.5254), (0.7061, 0.7045, -0.677), (0.8305, 0.5535, -0.8013), (0.923, 0.3812, -0.8938), (0.9799, 0.1944, -0.9507), (0.9991, 0.0, -0.9699), (0.9799, -0.1944, -0.9507), (0.923, -0.3812, -0.8938), (0.8305, -0.5535, -0.8013), (0.7061, -0.7045, -0.677), (0.5545, -0.8284, -0.5254), (0.3815, -0.9204, -0.3524), (0.1938, -0.9771, -0.1648), (0.1272, 0.6425, -0.1253), (0.2506, 0.6053, -0.2749), (0.3644, 0.5447, -0.4129), (0.4641, 0.4632, -0.5337), (0.5459, 0.364, -0.6329), (0.6067, 0.2507, -0.7067), (0.6441, 0.1133, -0.6506), (0.6568, 0.001175, -0.664), (0.6441, -0.111, -0.6506), (0.6067, -0.2507, -0.7067), (0.5459, -0.364, -0.6329), (0.4641, -0.4632, -0.5337), (0.3644, -0.5447, -0.4129), (0.2506, -0.6053, -0.2749), (0.1272, -0.6425, -0.1253), (3.977, 0.9771, -0.1648), (3.977, 0.9204, -0.3524), (3.977, 0.8284, -0.5254), (3.977, 0.7045, -0.677), (3.977, 0.5535, -0.8013), (3.977, 0.3812, -0.8938), (3.977, 0.1944, -0.9507), (3.977, 0.0, -0.9699), (3.977, -0.1944, -0.9507), (3.977, -0.3812, -0.8938), (3.977, -0.5535, -0.8013), (3.977, -0.7045, -0.677), (3.977, -0.8284, -0.5254), (3.977, -0.9204, -0.3524), (3.977, -0.9771, -0.1648), (3.977, 0.6849, -0.1006), (3.977, 0.6453, -0.2319), (3.977, 0.5808, -0.3529), (3.977, 0.4941, -0.459), (3.977, 0.3885, -0.5461), (3.977, 0.268, -0.6107), (3.977, 0.1372, -0.6506), (3.977, 0.001175, -0.664), (3.977, -0.1348, -0.6506), (3.977, -0.2656, -0.6107), (3.977, -0.3861, -0.5461), (3.977, -0.4918, -0.459), (3.977, -0.5785, -0.3529), (3.977, -0.6429, -0.2319), (3.977, -0.6826, -0.1006), (9.152e-09, 0.9963, -3.959), (9.152e-09, -0.9963, -3.959), (7.546e-09, 0.6551, -3.959), (7.546e-09, -0.6551, -3.959), (-0.1938, 0.9771, -3.959), (-0.3815, 0.9204, -3.959), (-0.5545, 0.8284, -3.959), (-0.7061, 0.7045, -3.959), (-0.8305, 0.5535, -3.959), (-0.923, 0.3812, -3.959), (-0.9799, 0.1944, -3.959), (-0.9991, 0.0, -3.959), (-0.9799, -0.1944, -3.959), (-0.923, -0.3812, -3.959), (-0.8305, -0.5535, -3.959), (-0.7061, -0.7045, -3.959), (-0.5545, -0.8284, -3.959), (-0.3815, -0.9204, -3.959), (-0.1938, -0.9771, -3.959), (-0.1272, 0.6425, -3.959), (-0.2506, 0.6053, -3.959), (-0.3644, 0.5447, -3.959), (-0.4641, 0.4632, -3.959), (-0.5459, 0.364, -3.959), (-0.6067, 0.2507, -3.959), (-0.6441, 0.1278, -3.959), (-0.6568, -4.274e-08, -3.959), (-0.6441, -0.1278, -3.959), (-0.6067, -0.2507, -3.959), (-0.5459, -0.364, -3.959), (-0.4641, -0.4632, -3.959), (-0.3644, -0.5447, -3.959), (-0.2506, -0.6053, -3.959), (-0.1272, -0.6425, -3.959), (0.1938, 0.9771, -3.959), (0.3815, 0.9204, -3.959), (0.5545, 0.8284, -3.959), (0.7061, 0.7045, -3.959), (0.8305, 0.5535, -3.959), (0.923, 0.3812, -3.959), (0.9799, 0.1944, -3.959), (0.9991, 0.0, -3.959), (0.9799, -0.1944, -3.959), (0.923, -0.3812, -3.959), (0.8305, -0.5535, -3.959), (0.7061, -0.7045, -3.959), (0.5545, -0.8284, -3.959), (0.3815, -0.9204, -3.959), (0.1938, -0.9771, -3.959), (0.1272, 0.6425, -3.959), (0.2506, 0.6053, -3.959), (0.3644, 0.5447, -3.959), (0.4641, 0.4632, -3.959), (0.5459, 0.364, -3.959), (0.6067, 0.2507, -3.959), (0.6441, 0.1278, -3.959), (0.6568, -4.274e-08, -3.959), (0.6441, -0.1278, -3.959), (0.6067, -0.2507, -3.959), (0.5459, -0.364, -3.959), (0.4641, -0.4632, -3.959), (0.3644, -0.5447, -3.959), (0.2506, -0.6053, -3.959), (0.1272, -0.6425, -3.959)], [], [(20, 54, 53, 19), (6, 5, 39, 40), (21, 55, 54, 20), (7, 6, 40, 41), (22, 56, 55, 21), (8, 7, 41, 42), (23, 57, 56, 22), (9, 8, 42, 43), (24, 58, 57, 23), (10, 9, 43, 44), (25, 59, 58, 24), (11, 10, 44, 45), (26, 60, 59, 25), (12, 11, 45, 46), (27, 61, 60, 26), (13, 12, 46, 47), (28, 62, 61, 27), (14, 13, 47, 48), (1, 0, 34, 35), (29, 63, 62, 28), (15, 14, 48, 49), (2, 1, 35, 36), (30, 64, 63, 29), (16, 15, 49, 50), (3, 2, 36, 37), (31, 65, 64, 30), (18, 52, 51, 17), (4, 3, 37, 38), (32, 66, 65, 31), (19, 53, 52, 18), (5, 4, 38, 39), (33, 67, 66, 32), (85, 84, 114, 115), (73, 103, 102, 72), (86, 85, 115, 116), (74, 104, 103, 73), (87, 86, 116, 117), (75, 105, 104, 74), (88, 87, 117, 118), (76, 106, 105, 75), (89, 88, 118, 119), (77, 107, 106, 76), (90, 89, 119, 120), (78, 108, 107, 77), (91, 90, 120, 121), (79, 109, 108, 78), (92, 91, 121, 122), (80, 110, 109, 79), (93, 92, 122, 123), (81, 111, 110, 80), (68, 98, 34, 0), (94, 93, 123, 124), (82, 112, 111, 81), (69, 99, 98, 68), (95, 94, 124, 125), (16, 50, 112, 82), (70, 100, 99, 69), (96, 95, 125, 126), (83, 17, 51, 113), (71, 101, 100, 70), (97, 96, 126, 127), (84, 83, 113, 114), (72, 102, 101, 71), (33, 97, 127, 67), (20, 19, 147, 148), (6, 134, 133, 5), (21, 20, 148, 149), (7, 135, 134, 6), (22, 21, 149, 150), (8, 136, 135, 7), (23, 22, 150, 151), (9, 137, 136, 8), (24, 23, 151, 152), (10, 138, 137, 9), (25, 24, 152, 153), (11, 139, 138, 10), (26, 25, 153, 154), (12, 140, 139, 11), (27, 26, 154, 155), (13, 141, 140, 12), (28, 27, 155, 156), (14, 142, 141, 13), (1, 129, 128, 0), (29, 28, 156, 157), (15, 143, 142, 14), (2, 130, 129, 1), (30, 29, 157, 158), (16, 144, 143, 15), (3, 131, 130, 2), (31, 30, 158, 159), (18, 17, 145, 146), (4, 132, 131, 3), (32, 31, 159, 160), (19, 18, 146, 147), (5, 133, 132, 4), (33, 32, 160, 161), (179, 209, 208, 178), (167, 166, 196, 197), (180, 210, 209, 179), (168, 167, 197, 198), (181, 211, 210, 180), (169, 168, 198, 199), (182, 212, 211, 181), (170, 169, 199, 200), (183, 213, 212, 182), (171, 170, 200, 201), (184, 214, 213, 183), (172, 171, 201, 202), (185, 215, 214, 184), (173, 172, 202, 203), (186, 216, 215, 185), (174, 173, 203, 204), (187, 217, 216, 186), (175, 174, 204, 205), (162, 0, 128, 192), (188, 218, 217, 187), (176, 175, 205, 206), (163, 162, 192, 193), (189, 219, 218, 188), (16, 176, 206, 144), (164, 163, 193, 194), (190, 220, 219, 189), (177, 207, 145, 17), (165, 164, 194, 195), (191, 221, 220, 190), (178, 208, 207, 177), (166, 165, 195, 196), (33, 161, 221, 191), (188, 282, 283, 189), (33, 225, 255, 97), (163, 164, 258, 257), (73, 72, 230, 231), (189, 283, 284, 190), (164, 165, 259, 258), (74, 73, 231, 232), (190, 284, 285, 191), (165, 166, 260, 259), (75, 74, 232, 233), (191, 285, 225, 33), (166, 167, 261, 260), (76, 75, 233, 234), (167, 168, 262, 261), (77, 76, 234, 235), (168, 169, 263, 262), (78, 77, 235, 236), (169, 170, 264, 263), (79, 78, 236, 237), (170, 171, 265, 264), (80, 79, 237, 238), (171, 172, 266, 265), (81, 80, 238, 239), (172, 173, 267, 266), (82, 81, 239, 240), (173, 174, 268, 267), (16, 82, 240, 223), (174, 175, 269, 268), (83, 241, 224, 17), (175, 176, 270, 269), (84, 242, 241, 83), (176, 16, 223, 270), (85, 243, 242, 84), (17, 224, 271, 177), (86, 244, 243, 85), (177, 271, 272, 178), (87, 245, 244, 86), (178, 272, 273, 179), (88, 246, 245, 87), (179, 273, 274, 180), (89, 247, 246, 88), (180, 274, 275, 181), (90, 248, 247, 89), (181, 275, 276, 182), (91, 249, 248, 90), (182, 276, 277, 183), (92, 250, 249, 91), (183, 277, 278, 184), (93, 251, 250, 92), (68, 0, 222, 226), (184, 278, 279, 185), (94, 252, 251, 93), (69, 68, 226, 227), (185, 279, 280, 186), (95, 253, 252, 94), (70, 69, 227, 228), (186, 280, 281, 187), (0, 162, 256, 222), (96, 254, 253, 95), (71, 70, 228, 229), (187, 281, 282, 188), (97, 255, 254, 96), (162, 163, 257, 256), (72, 71, 229, 230), (138, 155, 154, 137), (134, 151, 150, 133), (195, 210, 211, 196), (133, 150, 149, 132), (141, 158, 157, 140), (220, 205, 204, 219), (194, 209, 210, 195), (131, 148, 147, 130), (142, 159, 158, 141), (143, 160, 159, 142), (208, 193, 192, 207), (145, 128, 129, 146), (207, 192, 128, 145), (152, 135, 136, 153), (161, 144, 206, 221), (144, 161, 160, 143), (221, 206, 205, 220), (209, 194, 193, 208), (130, 147, 146, 129), (132, 149, 148, 131), (218, 219, 204, 203), (202, 217, 218, 203), (140, 157, 156, 139), (139, 156, 155, 138), (152, 151, 134, 135), (201, 216, 217, 202), (197, 212, 213, 198), (215, 200, 199, 214), (215, 216, 201, 200), (196, 211, 212, 197), (214, 199, 198, 213), (153, 136, 137, 154), (44, 43, 60, 61), (275, 260, 261, 276), (234, 249, 250, 235), (231, 230, 245, 246), (40, 39, 56, 57), (101, 102, 117, 116), (39, 38, 55, 56), (47, 46, 63, 64), (126, 125, 110, 111), (100, 101, 116, 115), (37, 36, 53, 54), (48, 47, 64, 65), (237, 252, 253, 238), (49, 48, 65, 66), (114, 113, 98, 99), (285, 284, 269, 270), (51, 52, 35, 34), (113, 51, 34, 98), (257, 272, 271, 256), (58, 59, 42, 41), (67, 127, 112, 50), (235, 250, 251, 236), (50, 49, 66, 67), (127, 126, 111, 112), (239, 254, 255, 240), (225, 223, 240, 255), (115, 114, 99, 100), (36, 35, 52, 53), (283, 282, 267, 268), (270, 223, 225, 285), (38, 37, 54, 55), (124, 109, 110, 125), (238, 253, 254, 239), (108, 109, 124, 123), (46, 45, 62, 63), (45, 44, 61, 62), (58, 41, 40, 57), (107, 108, 123, 122), (103, 104, 119, 118), (241, 242, 227, 226), (121, 120, 105, 106), (121, 106, 107, 122), (233, 248, 249, 234), (232, 231, 246, 247), (102, 103, 118, 117), (120, 119, 104, 105), (59, 60, 43, 42), (226, 222, 224, 241), (277, 262, 263, 278), (280, 279, 264, 265), (233, 232, 247, 248), (236, 251, 252, 237), (281, 280, 265, 266), (258, 273, 272, 257), (260, 275, 274, 259), (282, 281, 266, 267), (243, 244, 229, 228), (242, 243, 228, 227), (259, 274, 273, 258), (224, 222, 256, 271), (279, 278, 263, 264), (276, 261, 262, 277), (244, 245, 230, 229), (284, 283, 268, 269)])
me_circle_006.update()
me_circle_009 = bpy.data.meshes.new('Circle.009')
me_circle_009.from_pydata([(9.152e-09, 0.9963, 0.03033), (9.152e-09, 0.9771, 0.2255), (9.152e-09, 0.9204, 0.4131), (9.152e-09, 0.8284, 0.586), (9.152e-09, 0.7045, 0.7376), (9.152e-09, 0.5535, 0.862), (9.152e-09, 0.3812, 0.9544), (9.152e-09, 0.1944, 1.011), (9.152e-09, 0.0, 1.031), (9.152e-09, -0.1944, 1.011), (9.152e-09, -0.3812, 0.9544), (9.152e-09, -0.5535, 0.862), (9.152e-09, -0.7045, 0.7376), (9.152e-09, -0.8284, 0.586), (9.152e-09, -0.9204, 0.4131), (9.152e-09, -0.9771, 0.2255), (9.152e-09, -0.9963, 0.03033), (9.152e-09, 0.7945, 0.03033), (9.152e-09, 0.7793, 0.186), (9.152e-09, 0.734, 0.3356), (9.152e-09, 0.6606, 0.4735), (9.152e-09, 0.5618, 0.5944), (9.152e-09, 0.4414, 0.6936), (9.152e-09, 0.3041, 0.7673), (9.152e-09, 0.155, 0.8127), (9.152e-09, 5.96e-08, 0.828), (9.152e-09, -0.155, 0.8127), (9.152e-09, -0.3041, 0.7673), (9.152e-09, -0.4414, 0.6936), (9.152e-09, -0.5618, 0.5944), (9.152e-09, -0.6606, 0.4735), (9.152e-09, -0.734, 0.3356), (9.152e-09, -0.7793, 0.186), (9.152e-09, -0.7945, 0.03033), (-3.977, 0.9963, 0.03033), (-3.977, 0.9771, 0.2255), (-3.977, 0.9204, 0.4131), (-3.977, 0.8284, 0.586), (-3.977, 0.7045, 0.7376), (-3.977, 0.5535, 0.862), (-3.977, 0.3812, 0.9544), (-3.977, 0.1944, 1.011), (-3.977, 0.0, 1.031), (-3.977, -0.1944, 1.011), (-3.977, -0.3812, 0.9544), (-3.977, -0.5535, 0.862), (-3.977, -0.7045, 0.7376), (-3.977, -0.8284, 0.586), (-3.977, -0.9204, 0.4131), (-3.977, -0.9771, 0.2255), (-3.977, -0.9963, 0.03033), (-3.977, 0.7945, 0.03033), (-3.977, 0.7793, 0.186), (-3.977, 0.734, 0.3356), (-3.977, 0.6606, 0.4735), (-3.977, 0.5618, 0.5944), (-3.977, 0.4414, 0.6936), (-3.977, 0.3041, 0.7673), (-3.977, 0.155, 0.8127), (-3.977, 5.96e-08, 0.828), (-3.977, -0.155, 0.8127), (-3.977, -0.3041, 0.7673), (-3.977, -0.4414, 0.6936), (-3.977, -0.5618, 0.5944), (-3.977, -0.6606, 0.4735), (-3.977, -0.734, 0.3356), (-3.977, -0.7793, 0.186), (-3.977, -0.7945, 0.03033), (-0.1938, 0.9771, -0.1648), (-0.3815, 0.9204, -0.3524), (-0.5545, 0.8284, -0.5254), (-0.7061, 0.7045, -0.677), (-0.8305, 0.5535, -0.8013), (-0.923, 0.3812, -0.8938), (-0.9799, 0.1944, -0.9507), (-0.9991, 0.0, -0.9699), (-0.9799, -0.1944, -0.9507), (-0.923, -0.3812, -0.8938), (-0.8305, -0.5535, -0.8013), (-0.7061, -0.7045, -0.677), (-0.5545, -0.8284, -0.5254), (-0.3815, -0.9204, -0.3524), (-0.1938, -0.9771, -0.1648), (-0.1543, 0.7793, -0.1253), (-0.304, 0.734, -0.2749), (-0.4419, 0.6606, -0.4129), (-0.5628, 0.5618, -0.5337), (-0.6621, 0.4414, -0.6329), (-0.7358, 0.3041, -0.7067), (-0.7812, 0.155, -0.752), (-0.7965, 5.96e-08, -0.7674), (-0.7812, -0.155, -0.752), (-0.7358, -0.3041, -0.7067), (-0.6621, -0.4414, -0.6329), (-0.5628, -0.5618, -0.5337), (-0.4419, -0.6606, -0.4129), (-0.304, -0.734, -0.2749), (-0.1543, -0.7793, -0.1253), (-3.977, 0.9771, -0.1648), (-3.977, 0.9204, -0.3524), (-3.977, 0.8284, -0.5254), (-3.977, 0.7045, -0.677), (-3.977, 0.5535, -0.8013), (-3.977, 0.3812, -0.8938), (-3.977, 0.1944, -0.9507), (-3.977, 0.0, -0.9699), (-3.977, -0.1944, -0.9507), (-3.977, -0.3812, -0.8938), (-3.977, -0.5535, -0.8013), (-3.977, -0.7045, -0.677), (-3.977, -0.8284, -0.5254), (-3.977, -0.9204, -0.3524), (-3.977, -0.9771, -0.1648), (-3.977, 0.7793, -0.1253), (-3.977, 0.734, -0.2749), (-3.977, 0.6606, -0.4129), (-3.977, 0.5618, -0.5337), (-3.977, 0.4414, -0.6329), (-3.977, 0.3041, -0.7067), (-3.977, 0.155, -0.752), (-3.977, 5.96e-08, -0.7674), (-3.977, -0.155, -0.752), (-3.977, -0.3041, -0.7067), (-3.977, -0.4414, -0.6329), (-3.977, -0.5618, -0.5337), (-3.977, -0.6606, -0.4129), (-3.977, -0.734, -0.2749), (-3.977, -0.7793, -0.1253), (3.977, 0.9963, 0.03033), (3.977, 0.9771, 0.2255), (3.977, 0.9204, 0.4131), (3.977, 0.8284, 0.586), (3.977, 0.7045, 0.7376), (3.977, 0.5535, 0.862), (3.977, 0.3812, 0.9544), (3.977, 0.1944, 1.011), (3.977, 0.0, 1.031), (3.977, -0.1944, 1.011), (3.977, -0.3812, 0.9544), (3.977, -0.5535, 0.862), (3.977, -0.7045, 0.7376), (3.977, -0.8284, 0.586), (3.977, -0.9204, 0.4131), (3.977, -0.9771, 0.2255), (3.977, -0.9963, 0.03033), (3.977, 0.7945, 0.03033), (3.977, 0.7793, 0.186), (3.977, 0.734, 0.3356), (3.977, 0.6606, 0.4735), (3.977, 0.5618, 0.5944), (3.977, 0.4414, 0.6936), (3.977, 0.3041, 0.7673), (3.977, 0.155, 0.8127), (3.977, 5.96e-08, 0.828), (3.977, -0.155, 0.8127), (3.977, -0.3041, 0.7673), (3.977, -0.4414, 0.6936), (3.977, -0.5618, 0.5944), (3.977, -0.6606, 0.4735), (3.977, -0.734, 0.3356), (3.977, -0.7793, 0.186), (3.977, -0.7945, 0.03033), (0.1938, 0.9771, -0.1648), (0.3815, 0.9204, -0.3524), (0.5545, 0.8284, -0.5254), (0.7061, 0.7045, -0.677), (0.8305, 0.5535, -0.8013), (0.923, 0.3812, -0.8938), (0.9799, 0.1944, -0.9507), (0.9991, 0.0, -0.9699), (0.9799, -0.1944, -0.9507), (0.923, -0.3812, -0.8938), (0.8305, -0.5535, -0.8013), (0.7061, -0.7045, -0.677), (0.5545, -0.8284, -0.5254), (0.3815, -0.9204, -0.3524), (0.1938, -0.9771, -0.1648), (0.1543, 0.7793, -0.1253), (0.304, 0.734, -0.2749), (0.4419, 0.6606, -0.4129), (0.5628, 0.5618, -0.5337), (0.6621, 0.4414, -0.6329), (0.7358, 0.3041, -0.7067), (0.7812, 0.155, -0.752), (0.7965, 5.96e-08, -0.7674), (0.7812, -0.155, -0.752), (0.7358, -0.3041, -0.7067), (0.6621, -0.4414, -0.6329), (0.5628, -0.5618, -0.5337), (0.4419, -0.6606, -0.4129), (0.304, -0.734, -0.2749), (0.1543, -0.7793, -0.1253), (3.977, 0.9771, -0.1648), (3.977, 0.9204, -0.3524), (3.977, 0.8284, -0.5254), (3.977, 0.7045, -0.677), (3.977, 0.5535, -0.8013), (3.977, 0.3812, -0.8938), (3.977, 0.1944, -0.9507), (3.977, 0.0, -0.9699), (3.977, -0.1944, -0.9507), (3.977, -0.3812, -0.8938), (3.977, -0.5535, -0.8013), (3.977, -0.7045, -0.677), (3.977, -0.8284, -0.5254), (3.977, -0.9204, -0.3524), (3.977, -0.9771, -0.1648), (3.977, 0.7793, -0.1253), (3.977, 0.734, -0.2749), (3.977, 0.6606, -0.4129), (3.977, 0.5618, -0.5337), (3.977, 0.4414, -0.6329), (3.977, 0.3041, -0.7067), (3.977, 0.155, -0.752), (3.977, 5.96e-08, -0.7674), (3.977, -0.155, -0.752), (3.977, -0.3041, -0.7067), (3.977, -0.4414, -0.6329), (3.977, -0.5618, -0.5337), (3.977, -0.6606, -0.4129), (3.977, -0.734, -0.2749), (3.977, -0.7793, -0.1253), (9.152e-09, 0.9963, -3.959), (9.152e-09, -0.9963, -3.959), (9.152e-09, 0.7945, -3.959), (9.152e-09, -0.7945, -3.959), (-0.1938, 0.9771, -3.959), (-0.3815, 0.9204, -3.959), (-0.5545, 0.8284, -3.959), (-0.7061, 0.7045, -3.959), (-0.8305, 0.5535, -3.959), (-0.923, 0.3812, -3.959), (-0.9799, 0.1944, -3.959), (-0.9991, 0.0, -3.959), (-0.9799, -0.1944, -3.959), (-0.923, -0.3812, -3.959), (-0.8305, -0.5535, -3.959), (-0.7061, -0.7045, -3.959), (-0.5545, -0.8284, -3.959), (-0.3815, -0.9204, -3.959), (-0.1938, -0.9771, -3.959), (-0.1543, 0.7793, -3.959), (-0.304, 0.734, -3.959), (-0.4419, 0.6606, -3.959), (-0.5628, 0.5618, -3.959), (-0.6621, 0.4414, -3.959), (-0.7358, 0.3041, -3.959), (-0.7812, 0.155, -3.959), (-0.7965, 5.96e-08, -3.959), (-0.7812, -0.155, -3.959), (-0.7358, -0.3041, -3.959), (-0.6621, -0.4414, -3.959), (-0.5628, -0.5618, -3.959), (-0.4419, -0.6606, -3.959), (-0.304, -0.734, -3.959), (-0.1543, -0.7793, -3.959), (0.1938, 0.9771, -3.959), (0.3815, 0.9204, -3.959), (0.5545, 0.8284, -3.959), (0.7061, 0.7045, -3.959), (0.8305, 0.5535, -3.959), (0.923, 0.3812, -3.959), (0.9799, 0.1944, -3.959), (0.9991, 0.0, -3.959), (0.9799, -0.1944, -3.959), (0.923, -0.3812, -3.959), (0.8305, -0.5535, -3.959), (0.7061, -0.7045, -3.959), (0.5545, -0.8284, -3.959), (0.3815, -0.9204, -3.959), (0.1938, -0.9771, -3.959), (0.1543, 0.7793, -3.959), (0.304, 0.734, -3.959), (0.4419, 0.6606, -3.959), (0.5628, 0.5618, -3.959), (0.6621, 0.4414, -3.959), (0.7358, 0.3041, -3.959), (0.7812, 0.155, -3.959), (0.7965, 5.96e-08, -3.959), (0.7812, -0.155, -3.959), (0.7358, -0.3041, -3.959), (0.6621, -0.4414, -3.959), (0.5628, -0.5618, -3.959), (0.4419, -0.6606, -3.959), (0.304, -0.734, -3.959), (0.1543, -0.7793, -3.959)], [], [(20, 19, 53, 54), (6, 5, 39, 40), (21, 20, 54, 55), (7, 6, 40, 41), (22, 21, 55, 56), (8, 7, 41, 42), (23, 22, 56, 57), (9, 8, 42, 43), (24, 23, 57, 58), (10, 9, 43, 44), (25, 24, 58, 59), (11, 10, 44, 45), (26, 25, 59, 60), (12, 11, 45, 46), (27, 26, 60, 61), (13, 12, 46, 47), (28, 27, 61, 62), (14, 13, 47, 48), (1, 0, 34, 35), (29, 28, 62, 63), (15, 14, 48, 49), (2, 1, 35, 36), (30, 29, 63, 64), (16, 15, 49, 50), (3, 2, 36, 37), (31, 30, 64, 65), (18, 17, 51, 52), (4, 3, 37, 38), (32, 31, 65, 66), (19, 18, 52, 53), (5, 4, 38, 39), (33, 32, 66, 67), (85, 115, 114, 84), (73, 103, 102, 72), (86, 116, 115, 85), (74, 104, 103, 73), (87, 117, 116, 86), (75, 105, 104, 74), (88, 118, 117, 87), (76, 106, 105, 75), (89, 119, 118, 88), (77, 107, 106, 76), (90, 120, 119, 89), (78, 108, 107, 77), (91, 121, 120, 90), (79, 109, 108, 78), (92, 122, 121, 91), (80, 110, 109, 79), (93, 123, 122, 92), (81, 111, 110, 80), (68, 98, 34, 0), (94, 124, 123, 93), (82, 112, 111, 81), (69, 99, 98, 68), (95, 125, 124, 94), (16, 50, 112, 82), (70, 100, 99, 69), (96, 126, 125, 95), (83, 113, 51, 17), (71, 101, 100, 70), (97, 127, 126, 96), (84, 114, 113, 83), (72, 102, 101, 71), (33, 67, 127, 97), (20, 148, 147, 19), (6, 134, 133, 5), (21, 149, 148, 20), (7, 135, 134, 6), (22, 150, 149, 21), (8, 136, 135, 7), (23, 151, 150, 22), (9, 137, 136, 8), (24, 152, 151, 23), (10, 138, 137, 9), (25, 153, 152, 24), (11, 139, 138, 10), (26, 154, 153, 25), (12, 140, 139, 11), (27, 155, 154, 26), (13, 141, 140, 12), (28, 156, 155, 27), (14, 142, 141, 13), (1, 129, 128, 0), (29, 157, 156, 28), (15, 143, 142, 14), (2, 130, 129, 1), (30, 158, 157, 29), (16, 144, 143, 15), (3, 131, 130, 2), (31, 159, 158, 30), (18, 146, 145, 17), (4, 132, 131, 3), (32, 160, 159, 31), (19, 147, 146, 18), (5, 133, 132, 4), (33, 161, 160, 32), (179, 178, 208, 209), (167, 166, 196, 197), (180, 179, 209, 210), (168, 167, 197, 198), (181, 180, 210, 211), (169, 168, 198, 199), (182, 181, 211, 212), (170, 169, 199, 200), (183, 182, 212, 213), (171, 170, 200, 201), (184, 183, 213, 214), (172, 171, 201, 202), (185, 184, 214, 215), (173, 172, 202, 203), (186, 185, 215, 216), (174, 173, 203, 204), (187, 186, 216, 217), (175, 174, 204, 205), (162, 0, 128, 192), (188, 187, 217, 218), (176, 175, 205, 206), (163, 162, 192, 193), (189, 188, 218, 219), (16, 176, 206, 144), (164, 163, 193, 194), (190, 189, 219, 220), (177, 17, 145, 207), (165, 164, 194, 195), (191, 190, 220, 221), (178, 177, 207, 208), (166, 165, 195, 196), (33, 191, 221, 161), (188, 189, 283, 282), (33, 97, 255, 225), (163, 164, 258, 257), (73, 72, 230, 231), (189, 190, 284, 283), (164, 165, 259, 258), (74, 73, 231, 232), (190, 191, 285, 284), (165, 166, 260, 259), (75, 74, 232, 233), (191, 33, 225, 285), (166, 167, 261, 260), (76, 75, 233, 234), (167, 168, 262, 261), (77, 76, 234, 235), (168, 169, 263, 262), (78, 77, 235, 236), (169, 170, 264, 263), (79, 78, 236, 237), (170, 171, 265, 264), (80, 79, 237, 238), (171, 172, 266, 265), (81, 80, 238, 239), (172, 173, 267, 266), (82, 81, 239, 240), (173, 174, 268, 267), (16, 82, 240, 223), (174, 175, 269, 268), (83, 17, 224, 241), (175, 176, 270, 269), (84, 83, 241, 242), (176, 16, 223, 270), (85, 84, 242, 243), (17, 177, 271, 224), (86, 85, 243, 244), (177, 178, 272, 271), (87, 86, 244, 245), (178, 179, 273, 272), (88, 87, 245, 246), (179, 180, 274, 273), (89, 88, 246, 247), (180, 181, 275, 274), (90, 89, 247, 248), (181, 182, 276, 275), (91, 90, 248, 249), (182, 183, 277, 276), (92, 91, 249, 250), (183, 184, 278, 277), (93, 92, 250, 251), (68, 0, 222, 226), (184, 185, 279, 278), (94, 93, 251, 252), (69, 68, 226, 227), (185, 186, 280, 279), (95, 94, 252, 253), (70, 69, 227, 228), (186, 187, 281, 280), (0, 162, 256, 222), (96, 95, 253, 254), (71, 70, 228, 229), (187, 188, 282, 281), (97, 96, 254, 255), (162, 163, 257, 256), (72, 71, 229, 230), (138, 137, 154, 155), (134, 133, 150, 151), (195, 196, 211, 210), (133, 132, 149, 150), (141, 140, 157, 158), (220, 219, 204, 205), (194, 195, 210, 209), (131, 130, 147, 148), (142, 141, 158, 159), (143, 142, 159, 160), (208, 207, 192, 193), (145, 146, 129, 128), (207, 145, 128, 192), (152, 153, 136, 135), (161, 221, 206, 144), (144, 143, 160, 161), (221, 220, 205, 206), (209, 208, 193, 194), (130, 129, 146, 147), (132, 131, 148, 149), (218, 203, 204, 219), (202, 203, 218, 217), (140, 139, 156, 157), (139, 138, 155, 156), (152, 135, 134, 151), (201, 202, 217, 216), (197, 198, 213, 212), (215, 214, 199, 200), (215, 200, 201, 216), (196, 197, 212, 211), (214, 213, 198, 199), (153, 154, 137, 136), (44, 43, 60, 61), (275, 276, 261, 260), (234, 235, 250, 249), (231, 246, 245, 230), (40, 39, 56, 57), (101, 102, 117, 116), (39, 38, 55, 56), (47, 46, 63, 64), (126, 125, 110, 111), (100, 101, 116, 115), (37, 36, 53, 54), (48, 47, 64, 65), (237, 238, 253, 252), (49, 48, 65, 66), (114, 113, 98, 99), (285, 270, 269, 284), (51, 52, 35, 34), (113, 51, 34, 98), (257, 256, 271, 272), (58, 59, 42, 41), (67, 127, 112, 50), (235, 236, 251, 250), (50, 49, 66, 67), (127, 126, 111, 112), (239, 240, 255, 254), (225, 255, 240, 223), (115, 114, 99, 100), (36, 35, 52, 53), (283, 268, 267, 282), (270, 285, 225, 223), (38, 37, 54, 55), (124, 109, 110, 125), (238, 239, 254, 253), (108, 109, 124, 123), (46, 45, 62, 63), (45, 44, 61, 62), (58, 41, 40, 57), (107, 108, 123, 122), (103, 104, 119, 118), (241, 226, 227, 242), (121, 120, 105, 106), (121, 106, 107, 122), (233, 234, 249, 248), (232, 247, 246, 231), (102, 103, 118, 117), (120, 119, 104, 105), (59, 60, 43, 42), (226, 241, 224, 222), (277, 278, 263, 262), (280, 265, 264, 279), (233, 248, 247, 232), (236, 237, 252, 251), (281, 266, 265, 280), (258, 257, 272, 273), (260, 259, 274, 275), (282, 267, 266, 281), (243, 228, 229, 244), (242, 227, 228, 243), (259, 258, 273, 274), (224, 271, 256, 222), (279, 264, 263, 278), (276, 277, 262, 261), (244, 229, 230, 245), (284, 269, 268, 283)])
me_circle_009.update()
me_circle_010 = bpy.data.meshes.new('Circle.010')
me_circle_010.from_pydata([(9.152e-09, 0.9963, 0.03033), (9.152e-09, 0.9771, 0.2255), (9.152e-09, 0.9204, 0.4131), (9.152e-09, 0.8284, 0.586), (9.152e-09, 0.7045, 0.7376), (9.152e-09, 0.5535, 0.862), (9.152e-09, 0.3812, 0.9544), (9.152e-09, 0.1944, 1.011), (9.152e-09, 0.0, 1.031), (9.152e-09, -0.1944, 1.011), (9.152e-09, -0.3812, 0.9544), (9.152e-09, -0.5535, 0.862), (9.152e-09, -0.7045, 0.7376), (9.152e-09, -0.8284, 0.586), (9.152e-09, -0.9204, 0.4131), (9.152e-09, -0.9771, 0.2255), (9.152e-09, -0.9963, 0.03033), (9.152e-09, 0.7945, 0.03033), (9.152e-09, 0.7793, 0.186), (9.152e-09, 0.734, 0.3356), (9.152e-09, 0.6606, 0.4735), (9.152e-09, 0.5618, 0.5944), (9.152e-09, 0.4414, 0.6936), (9.152e-09, 0.3041, 0.7673), (9.152e-09, 0.155, 0.8127), (9.152e-09, 5.96e-08, 0.828), (9.152e-09, -0.155, 0.8127), (9.152e-09, -0.3041, 0.7673), (9.152e-09, -0.4414, 0.6936), (9.152e-09, -0.5618, 0.5944), (9.152e-09, -0.6606, 0.4735), (9.152e-09, -0.734, 0.3356), (9.152e-09, -0.7793, 0.186), (9.152e-09, -0.7945, 0.03033), (-3.977, 0.9963, 0.03033), (-3.977, 0.9771, 0.2255), (-3.977, 0.9204, 0.4131), (-3.977, 0.8284, 0.586), (-3.977, 0.7045, 0.7376), (-3.977, 0.5535, 0.862), (-3.977, 0.3812, 0.9544), (-3.977, 0.1944, 1.011), (-3.977, 0.0, 1.031), (-3.977, -0.1944, 1.011), (-3.977, -0.3812, 0.9544), (-3.977, -0.5535, 0.862), (-3.977, -0.7045, 0.7376), (-3.977, -0.8284, 0.586), (-3.977, -0.9204, 0.4131), (-3.977, -0.9771, 0.2255), (-3.977, -0.9963, 0.03033), (-3.977, 0.7945, 0.03033), (-3.977, 0.7793, 0.186), (-3.977, 0.734, 0.3356), (-3.977, 0.6606, 0.4735), (-3.977, 0.5618, 0.5944), (-3.977, 0.4414, 0.6936), (-3.977, 0.3041, 0.7673), (-3.977, 0.155, 0.8127), (-3.977, 5.96e-08, 0.828), (-3.977, -0.155, 0.8127), (-3.977, -0.3041, 0.7673), (-3.977, -0.4414, 0.6936), (-3.977, -0.5618, 0.5944), (-3.977, -0.6606, 0.4735), (-3.977, -0.734, 0.3356), (-3.977, -0.7793, 0.186), (-3.977, -0.7945, 0.03033), (-0.1938, 0.9771, -0.1648), (-0.3815, 0.9204, -0.3524), (-0.5545, 0.8284, -0.5254), (-0.7061, 0.7045, -0.677), (-0.8305, 0.5535, -0.8013), (-0.923, 0.3812, -0.8938), (-0.9799, 0.1944, -0.9507), (-0.9991, 0.0, -0.9699), (-0.9799, -0.1944, -0.9507), (-0.923, -0.3812, -0.8938), (-0.8305, -0.5535, -0.8013), (-0.7061, -0.7045, -0.677), (-0.5545, -0.8284, -0.5254), (-0.3815, -0.9204, -0.3524), (-0.1938, -0.9771, -0.1648), (-0.1543, 0.7793, -0.1253), (-0.304, 0.734, -0.2749), (-0.4419, 0.6606, -0.4129), (-0.5628, 0.5618, -0.5337), (-0.6621, 0.4414, -0.6329), (-0.7358, 0.3041, -0.7067), (-0.7812, 0.155, -0.752), (-0.7965, 5.96e-08, -0.7674), (-0.7812, -0.155, -0.752), (-0.7358, -0.3041, -0.7067), (-0.6621, -0.4414, -0.6329), (-0.5628, -0.5618, -0.5337), (-0.4419, -0.6606, -0.4129), (-0.304, -0.734, -0.2749), (-0.1543, -0.7793, -0.1253), (-3.977, 0.9771, -0.1648), (-3.977, 0.9204, -0.3524), (-3.977, 0.8284, -0.5254), (-3.977, 0.7045, -0.677), (-3.977, 0.5535, -0.8013), (-3.977, 0.3812, -0.8938), (-3.977, 0.1944, -0.9507), (-3.977, 0.0, -0.9699), (-3.977, -0.1944, -0.9507), (-3.977, -0.3812, -0.8938), (-3.977, -0.5535, -0.8013), (-3.977, -0.7045, -0.677), (-3.977, -0.8284, -0.5254), (-3.977, -0.9204, -0.3524), (-3.977, -0.9771, -0.1648), (-3.977, 0.7793, -0.1253), (-3.977, 0.734, -0.2749), (-3.977, 0.6606, -0.4129), (-3.977, 0.5618, -0.5337), (-3.977, 0.4414, -0.6329), (-3.977, 0.3041, -0.7067), (-3.977, 0.155, -0.752), (-3.977, 5.96e-08, -0.7674), (-3.977, -0.155, -0.752), (-3.977, -0.3041, -0.7067), (-3.977, -0.4414, -0.6329), (-3.977, -0.5618, -0.5337), (-3.977, -0.6606, -0.4129), (-3.977, -0.734, -0.2749), (-3.977, -0.7793, -0.1253), (3.977, 0.9963, 0.03033), (3.977, 0.9771, 0.2255), (3.977, 0.9204, 0.4131), (3.977, 0.8284, 0.586), (3.977, 0.7045, 0.7376), (3.977, 0.5535, 0.862), (3.977, 0.3812, 0.9544), (3.977, 0.1944, 1.011), (3.977, 0.0, 1.031), (3.977, -0.1944, 1.011), (3.977, -0.3812, 0.9544), (3.977, -0.5535, 0.862), (3.977, -0.7045, 0.7376), (3.977, -0.8284, 0.586), (3.977, -0.9204, 0.4131), (3.977, -0.9771, 0.2255), (3.977, -0.9963, 0.03033), (3.977, 0.7945, 0.03033), (3.977, 0.7793, 0.186), (3.977, 0.734, 0.3356), (3.977, 0.6606, 0.4735), (3.977, 0.5618, 0.5944), (3.977, 0.4414, 0.6936), (3.977, 0.3041, 0.7673), (3.977, 0.155, 0.8127), (3.977, 5.96e-08, 0.828), (3.977, -0.155, 0.8127), (3.977, -0.3041, 0.7673), (3.977, -0.4414, 0.6936), (3.977, -0.5618, 0.5944), (3.977, -0.6606, 0.4735), (3.977, -0.734, 0.3356), (3.977, -0.7793, 0.186), (3.977, -0.7945, 0.03033), (0.1938, 0.9771, -0.1648), (0.3815, 0.9204, -0.3524), (0.5545, 0.8284, -0.5254), (0.7061, 0.7045, -0.677), (0.8305, 0.5535, -0.8013), (0.923, 0.3812, -0.8938), (0.9799, 0.1944, -0.9507), (0.9991, 0.0, -0.9699), (0.9799, -0.1944, -0.9507), (0.923, -0.3812, -0.8938), (0.8305, -0.5535, -0.8013), (0.7061, -0.7045, -0.677), (0.5545, -0.8284, -0.5254), (0.3815, -0.9204, -0.3524), (0.1938, -0.9771, -0.1648), (0.1543, 0.7793, -0.1253), (0.304, 0.734, -0.2749), (0.4419, 0.6606, -0.4129), (0.5628, 0.5618, -0.5337), (0.6621, 0.4414, -0.6329), (0.7358, 0.3041, -0.7067), (0.7812, 0.155, -0.752), (0.7965, 5.96e-08, -0.7674), (0.7812, -0.155, -0.752), (0.7358, -0.3041, -0.7067), (0.6621, -0.4414, -0.6329), (0.5628, -0.5618, -0.5337), (0.4419, -0.6606, -0.4129), (0.304, -0.734, -0.2749), (0.1543, -0.7793, -0.1253), (3.977, 0.9771, -0.1648), (3.977, 0.9204, -0.3524), (3.977, 0.8284, -0.5254), (3.977, 0.7045, -0.677), (3.977, 0.5535, -0.8013), (3.977, 0.3812, -0.8938), (3.977, 0.1944, -0.9507), (3.977, 0.0, -0.9699), (3.977, -0.1944, -0.9507), (3.977, -0.3812, -0.8938), (3.977, -0.5535, -0.8013), (3.977, -0.7045, -0.677), (3.977, -0.8284, -0.5254), (3.977, -0.9204, -0.3524), (3.977, -0.9771, -0.1648), (3.977, 0.7793, -0.1253), (3.977, 0.734, -0.2749), (3.977, 0.6606, -0.4129), (3.977, 0.5618, -0.5337), (3.977, 0.4414, -0.6329), (3.977, 0.3041, -0.7067), (3.977, 0.155, -0.752), (3.977, 5.96e-08, -0.7674), (3.977, -0.155, -0.752), (3.977, -0.3041, -0.7067), (3.977, -0.4414, -0.6329), (3.977, -0.5618, -0.5337), (3.977, -0.6606, -0.4129), (3.977, -0.734, -0.2749), (3.977, -0.7793, -0.1253), (9.152e-09, 0.9963, -3.959), (9.152e-09, -0.9963, -3.959), (9.152e-09, 0.7945, -3.959), (9.152e-09, -0.7945, -3.959), (-0.1938, 0.9771, -3.959), (-0.3815, 0.9204, -3.959), (-0.5545, 0.8284, -3.959), (-0.7061, 0.7045, -3.959), (-0.8305, 0.5535, -3.959), (-0.923, 0.3812, -3.959), (-0.9799, 0.1944, -3.959), (-0.9991, 0.0, -3.959), (-0.9799, -0.1944, -3.959), (-0.923, -0.3812, -3.959), (-0.8305, -0.5535, -3.959), (-0.7061, -0.7045, -3.959), (-0.5545, -0.8284, -3.959), (-0.3815, -0.9204, -3.959), (-0.1938, -0.9771, -3.959), (-0.1543, 0.7793, -3.959), (-0.304, 0.734, -3.959), (-0.4419, 0.6606, -3.959), (-0.5628, 0.5618, -3.959), (-0.6621, 0.4414, -3.959), (-0.7358, 0.3041, -3.959), (-0.7812, 0.155, -3.959), (-0.7965, 5.96e-08, -3.959), (-0.7812, -0.155, -3.959), (-0.7358, -0.3041, -3.959), (-0.6621, -0.4414, -3.959), (-0.5628, -0.5618, -3.959), (-0.4419, -0.6606, -3.959), (-0.304, -0.734, -3.959), (-0.1543, -0.7793, -3.959), (0.1938, 0.9771, -3.959), (0.3815, 0.9204, -3.959), (0.5545, 0.8284, -3.959), (0.7061, 0.7045, -3.959), (0.8305, 0.5535, -3.959), (0.923, 0.3812, -3.959), (0.9799, 0.1944, -3.959), (0.9991, 0.0, -3.959), (0.9799, -0.1944, -3.959), (0.923, -0.3812, -3.959), (0.8305, -0.5535, -3.959), (0.7061, -0.7045, -3.959), (0.5545, -0.8284, -3.959), (0.3815, -0.9204, -3.959), (0.1938, -0.9771, -3.959), (0.1543, 0.7793, -3.959), (0.304, 0.734, -3.959), (0.4419, 0.6606, -3.959), (0.5628, 0.5618, -3.959), (0.6621, 0.4414, -3.959), (0.7358, 0.3041, -3.959), (0.7812, 0.155, -3.959), (0.7965, 5.96e-08, -3.959), (0.7812, -0.155, -3.959), (0.7358, -0.3041, -3.959), (0.6621, -0.4414, -3.959), (0.5628, -0.5618, -3.959), (0.4419, -0.6606, -3.959), (0.304, -0.734, -3.959), (0.1543, -0.7793, -3.959)], [], [(20, 54, 53, 19), (6, 5, 39, 40), (21, 55, 54, 20), (7, 6, 40, 41), (22, 56, 55, 21), (8, 7, 41, 42), (23, 57, 56, 22), (9, 8, 42, 43), (24, 58, 57, 23), (10, 9, 43, 44), (25, 59, 58, 24), (11, 10, 44, 45), (26, 60, 59, 25), (12, 11, 45, 46), (27, 61, 60, 26), (13, 12, 46, 47), (28, 62, 61, 27), (14, 13, 47, 48), (1, 0, 34, 35), (29, 63, 62, 28), (15, 14, 48, 49), (2, 1, 35, 36), (30, 64, 63, 29), (16, 15, 49, 50), (3, 2, 36, 37), (31, 65, 64, 30), (18, 52, 51, 17), (4, 3, 37, 38), (32, 66, 65, 31), (19, 53, 52, 18), (5, 4, 38, 39), (33, 67, 66, 32), (85, 84, 114, 115), (73, 103, 102, 72), (86, 85, 115, 116), (74, 104, 103, 73), (87, 86, 116, 117), (75, 105, 104, 74), (88, 87, 117, 118), (76, 106, 105, 75), (89, 88, 118, 119), (77, 107, 106, 76), (90, 89, 119, 120), (78, 108, 107, 77), (91, 90, 120, 121), (79, 109, 108, 78), (92, 91, 121, 122), (80, 110, 109, 79), (93, 92, 122, 123), (81, 111, 110, 80), (68, 98, 34, 0), (94, 93, 123, 124), (82, 112, 111, 81), (69, 99, 98, 68), (95, 94, 124, 125), (16, 50, 112, 82), (70, 100, 99, 69), (96, 95, 125, 126), (83, 17, 51, 113), (71, 101, 100, 70), (97, 96, 126, 127), (84, 83, 113, 114), (72, 102, 101, 71), (33, 97, 127, 67), (20, 19, 147, 148), (6, 134, 133, 5), (21, 20, 148, 149), (7, 135, 134, 6), (22, 21, 149, 150), (8, 136, 135, 7), (23, 22, 150, 151), (9, 137, 136, 8), (24, 23, 151, 152), (10, 138, 137, 9), (25, 24, 152, 153), (11, 139, 138, 10), (26, 25, 153, 154), (12, 140, 139, 11), (27, 26, 154, 155), (13, 141, 140, 12), (28, 27, 155, 156), (14, 142, 141, 13), (1, 129, 128, 0), (29, 28, 156, 157), (15, 143, 142, 14), (2, 130, 129, 1), (30, 29, 157, 158), (16, 144, 143, 15), (3, 131, 130, 2), (31, 30, 158, 159), (18, 17, 145, 146), (4, 132, 131, 3), (32, 31, 159, 160), (19, 18, 146, 147), (5, 133, 132, 4), (33, 32, 160, 161), (179, 209, 208, 178), (167, 166, 196, 197), (180, 210, 209, 179), (168, 167, 197, 198), (181, 211, 210, 180), (169, 168, 198, 199), (182, 212, 211, 181), (170, 169, 199, 200), (183, 213, 212, 182), (171, 170, 200, 201), (184, 214, 213, 183), (172, 171, 201, 202), (185, 215, 214, 184), (173, 172, 202, 203), (186, 216, 215, 185), (174, 173, 203, 204), (187, 217, 216, 186), (175, 174, 204, 205), (162, 0, 128, 192), (188, 218, 217, 187), (176, 175, 205, 206), (163, 162, 192, 193), (189, 219, 218, 188), (16, 176, 206, 144), (164, 163, 193, 194), (190, 220, 219, 189), (177, 207, 145, 17), (165, 164, 194, 195), (191, 221, 220, 190), (178, 208, 207, 177), (166, 165, 195, 196), (33, 161, 221, 191), (188, 282, 283, 189), (33, 225, 255, 97), (163, 164, 258, 257), (73, 72, 230, 231), (189, 283, 284, 190), (164, 165, 259, 258), (74, 73, 231, 232), (190, 284, 285, 191), (165, 166, 260, 259), (75, 74, 232, 233), (191, 285, 225, 33), (166, 167, 261, 260), (76, 75, 233, 234), (167, 168, 262, 261), (77, 76, 234, 235), (168, 169, 263, 262), (78, 77, 235, 236), (169, 170, 264, 263), (79, 78, 236, 237), (170, 171, 265, 264), (80, 79, 237, 238), (171, 172, 266, 265), (81, 80, 238, 239), (172, 173, 267, 266), (82, 81, 239, 240), (173, 174, 268, 267), (16, 82, 240, 223), (174, 175, 269, 268), (83, 241, 224, 17), (175, 176, 270, 269), (84, 242, 241, 83), (176, 16, 223, 270), (85, 243, 242, 84), (17, 224, 271, 177), (86, 244, 243, 85), (177, 271, 272, 178), (87, 245, 244, 86), (178, 272, 273, 179), (88, 246, 245, 87), (179, 273, 274, 180), (89, 247, 246, 88), (180, 274, 275, 181), (90, 248, 247, 89), (181, 275, 276, 182), (91, 249, 248, 90), (182, 276, 277, 183), (92, 250, 249, 91), (183, 277, 278, 184), (93, 251, 250, 92), (68, 0, 222, 226), (184, 278, 279, 185), (94, 252, 251, 93), (69, 68, 226, 227), (185, 279, 280, 186), (95, 253, 252, 94), (70, 69, 227, 228), (186, 280, 281, 187), (0, 162, 256, 222), (96, 254, 253, 95), (71, 70, 228, 229), (187, 281, 282, 188), (97, 255, 254, 96), (162, 163, 257, 256), (72, 71, 229, 230), (138, 155, 154, 137), (134, 151, 150, 133), (195, 210, 211, 196), (133, 150, 149, 132), (141, 158, 157, 140), (220, 205, 204, 219), (194, 209, 210, 195), (131, 148, 147, 130), (142, 159, 158, 141), (143, 160, 159, 142), (208, 193, 192, 207), (145, 128, 129, 146), (207, 192, 128, 145), (152, 135, 136, 153), (161, 144, 206, 221), (144, 161, 160, 143), (221, 206, 205, 220), (209, 194, 193, 208), (130, 147, 146, 129), (132, 149, 148, 131), (218, 219, 204, 203), (202, 217, 218, 203), (140, 157, 156, 139), (139, 156, 155, 138), (152, 151, 134, 135), (201, 216, 217, 202), (197, 212, 213, 198), (215, 200, 199, 214), (215, 216, 201, 200), (196, 211, 212, 197), (214, 199, 198, 213), (153, 136, 137, 154), (44, 43, 60, 61), (275, 260, 261, 276), (234, 249, 250, 235), (231, 230, 245, 246), (40, 39, 56, 57), (101, 102, 117, 116), (39, 38, 55, 56), (47, 46, 63, 64), (126, 125, 110, 111), (100, 101, 116, 115), (37, 36, 53, 54), (48, 47, 64, 65), (237, 252, 253, 238), (49, 48, 65, 66), (114, 113, 98, 99), (285, 284, 269, 270), (51, 52, 35, 34), (113, 51, 34, 98), (257, 272, 271, 256), (58, 59, 42, 41), (67, 127, 112, 50), (235, 250, 251, 236), (50, 49, 66, 67), (127, 126, 111, 112), (239, 254, 255, 240), (225, 223, 240, 255), (115, 114, 99, 100), (36, 35, 52, 53), (283, 282, 267, 268), (270, 223, 225, 285), (38, 37, 54, 55), (124, 109, 110, 125), (238, 253, 254, 239), (108, 109, 124, 123), (46, 45, 62, 63), (45, 44, 61, 62), (58, 41, 40, 57), (107, 108, 123, 122), (103, 104, 119, 118), (241, 242, 227, 226), (121, 120, 105, 106), (121, 106, 107, 122), (233, 248, 249, 234), (232, 231, 246, 247), (102, 103, 118, 117), (120, 119, 104, 105), (59, 60, 43, 42), (226, 222, 224, 241), (277, 262, 263, 278), (280, 279, 264, 265), (233, 232, 247, 248), (236, 251, 252, 237), (281, 280, 265, 266), (258, 273, 272, 257), (260, 275, 274, 259), (282, 281, 266, 267), (243, 244, 229, 228), (242, 243, 228, 227), (259, 274, 273, 258), (224, 222, 256, 271), (279, 278, 263, 264), (276, 261, 262, 277), (244, 245, 230, 229), (284, 283, 268, 269)])
me_circle_010.update()

# ---- objects
ob_circle = bpy.data.objects.new('Circle', me_circle)
ob_circle_002 = bpy.data.objects.new('Circle.002', me_circle_006)
ob_circle_001 = bpy.data.objects.new('Circle.001', me_circle_009)
ob_circle_003 = bpy.data.objects.new('Circle.003', me_circle_010)

# ---- transforms, parenting, visibility, modifiers, constraints
ob_circle.location = (-0.6, 0.0, 0.0)
ob_circle_002.location = (-5.362, -7.196e-08, 0.5894)
ob_circle_002.rotation_euler = (3.142, -0.0, 0.0)
ob_circle_002.scale = (0.5418, 0.5418, 0.5418)
ob_circle_001.location = (7.096, 0.0, 1.04)
ob_circle_001.rotation_euler = (3.142, -0.0, 0.0)
ob_circle_003.location = (-0.01279, -9.256e-08, 0.6785)
ob_circle_003.rotation_euler = (3.142, -0.0, 0.0)
ob_circle_003.scale = (0.6451, 0.6451, 0.6451)

# ---- collection membership
col_collection.objects.link(ob_circle)
col_collection.objects.link(ob_circle_002)
col_collection.objects.link(ob_circle_001)
col_collection.objects.link(ob_circle_003)

# ---- scene / render settings (as saved in the file)
scene.frame_start = 1; scene.frame_end = 250; scene.frame_set(73)
scene.render.engine = 'BLENDER_EEVEE_NEXT'
scene.cycles.sampling_pattern = 'TABULATED_SOBOL'
scene.cycles.use_light_tree = False
scene.view_settings.view_transform = 'Filmic'
scene.unit_settings.scale_length = 0.1
bpy.context.view_layer.update()

# ---- added for rendering (the .blend has no active camera and no usable light): camera, sun
cam_auto = bpy.data.cameras.new('AutoCamera')
cam_auto.lens = 50.0
cam_auto.sensor_width = 36.0
cam_auto.clip_end = 1000.0
ob_auto_camera = bpy.data.objects.new('AutoCamera', cam_auto)
scene.collection.objects.link(ob_auto_camera)
ob_auto_camera.location = (19.9456, -21.8012, 16.5336)
ob_auto_camera.rotation_euler = (1.09748, -7.21219e-08, 0.694738)
scene.camera = ob_auto_camera
light_auto_sun = bpy.data.lights.new('AutoSun', 'SUN')
light_auto_sun.energy = 3.0
light_auto_sun.angle = 0.0523599
ob_auto_sun = bpy.data.objects.new('AutoSun', light_auto_sun)
scene.collection.objects.link(ob_auto_sun)
ob_auto_sun.rotation_euler = (0.872665, 0.174533, 0.523599)
bpy.context.view_layer.update()
